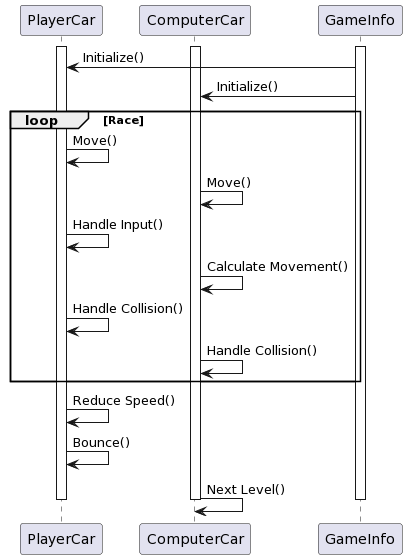

The diagram above was rendered by PlantUML. Its source (embedded in the PNG):
@startuml
participant "PlayerCar"
participant "ComputerCar"
participant "GameInfo"

activate "PlayerCar"
activate "ComputerCar"
activate "GameInfo"

"GameInfo" -> "PlayerCar": Initialize()
"GameInfo" -> "ComputerCar": Initialize()

loop Race
    "PlayerCar" -> "PlayerCar": Move()
    "ComputerCar" -> "ComputerCar": Move()

    "PlayerCar" -> "PlayerCar": Handle Input()
    "ComputerCar" -> "ComputerCar": Calculate Movement()
    
    "PlayerCar" -> "PlayerCar": Handle Collision()
    "ComputerCar" -> "ComputerCar": Handle Collision()
end

"PlayerCar" -> "PlayerCar": Reduce Speed()
"PlayerCar" -> "PlayerCar": Bounce()

"ComputerCar" -> "ComputerCar": Next Level()

deactivate "PlayerCar"
deactivate "ComputerCar"
deactivate "GameInfo"
@enduml